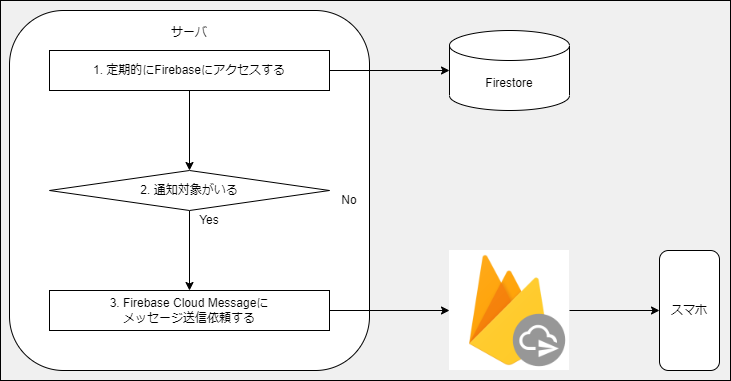

The diagram above was exported from draw.io. Its source (the exported page's mxGraphModel, read from the mxfile embedded in the PNG):
<mxGraphModel dx="918" dy="701" grid="1" gridSize="10" guides="1" tooltips="1" connect="1" arrows="1" fold="1" page="1" pageScale="1" pageWidth="827" pageHeight="1169" math="0" shadow="0">
  <root>
    <mxCell id="0" />
    <mxCell id="1" parent="0" />
    <mxCell id="30" value="" style="rounded=0;whiteSpace=wrap;html=1;fillColor=#F0F0F0;" vertex="1" parent="1">
      <mxGeometry x="70" y="110" width="730" height="380" as="geometry" />
    </mxCell>
    <mxCell id="26" value="サーバ&lt;br&gt;&lt;br&gt;&lt;br&gt;&lt;br&gt;&lt;br&gt;&lt;br&gt;&lt;br&gt;&lt;br&gt;&lt;br&gt;&lt;br&gt;&lt;br&gt;&lt;br&gt;&lt;br&gt;&lt;br&gt;&lt;br&gt;&lt;br&gt;&lt;br&gt;&lt;br&gt;&lt;br&gt;&lt;br&gt;&lt;br&gt;&lt;br&gt;&lt;br&gt;" style="rounded=1;whiteSpace=wrap;html=1;" vertex="1" parent="1">
      <mxGeometry x="79" y="120" width="360" height="360" as="geometry" />
    </mxCell>
    <mxCell id="3" value="Firestore" style="shape=cylinder3;whiteSpace=wrap;html=1;boundedLbl=1;backgroundOutline=1;size=15;" vertex="1" parent="1">
      <mxGeometry x="519" y="140" width="120" height="80" as="geometry" />
    </mxCell>
    <mxCell id="5" style="edgeStyle=none;html=1;exitX=1;exitY=0.5;exitDx=0;exitDy=0;entryX=0;entryY=0.5;entryDx=0;entryDy=0;entryPerimeter=0;" edge="1" parent="1" source="8" target="3">
      <mxGeometry relative="1" as="geometry">
        <mxPoint x="360" y="180" as="sourcePoint" />
        <mxPoint x="520" y="180" as="targetPoint" />
      </mxGeometry>
    </mxCell>
    <mxCell id="14" style="edgeStyle=none;html=1;exitX=0.5;exitY=1;exitDx=0;exitDy=0;entryX=0.5;entryY=0;entryDx=0;entryDy=0;" edge="1" parent="1" source="7" target="11">
      <mxGeometry relative="1" as="geometry" />
    </mxCell>
    <mxCell id="17" style="edgeStyle=none;html=1;exitX=1;exitY=0.5;exitDx=0;exitDy=0;" edge="1" parent="1" source="7">
      <mxGeometry relative="1" as="geometry">
        <mxPoint x="340" y="300" as="targetPoint" />
      </mxGeometry>
    </mxCell>
    <mxCell id="7" value="2. 通知対象がいる" style="rhombus;whiteSpace=wrap;html=1;" vertex="1" parent="1">
      <mxGeometry x="119" y="280" width="280" height="40" as="geometry" />
    </mxCell>
    <mxCell id="15" style="edgeStyle=none;html=1;exitX=0.5;exitY=1;exitDx=0;exitDy=0;entryX=0.5;entryY=0;entryDx=0;entryDy=0;" edge="1" parent="1" source="8" target="7">
      <mxGeometry relative="1" as="geometry" />
    </mxCell>
    <mxCell id="8" value="&lt;span&gt;1. 定期的にFirebaseにアクセスする&lt;/span&gt;" style="rounded=0;whiteSpace=wrap;html=1;" vertex="1" parent="1">
      <mxGeometry x="119" y="160" width="280" height="40" as="geometry" />
    </mxCell>
    <mxCell id="24" style="edgeStyle=none;html=1;exitX=1;exitY=0.5;exitDx=0;exitDy=0;entryX=0;entryY=0.5;entryDx=0;entryDy=0;" edge="1" parent="1" source="11" target="22">
      <mxGeometry relative="1" as="geometry" />
    </mxCell>
    <mxCell id="11" value="&lt;span&gt;3. Firebase Cloud Messageに&lt;br&gt;メッセージ送信依頼する&lt;/span&gt;" style="rounded=0;whiteSpace=wrap;html=1;" vertex="1" parent="1">
      <mxGeometry x="119" y="400" width="280" height="40" as="geometry" />
    </mxCell>
    <mxCell id="16" value="スマホ" style="rounded=1;whiteSpace=wrap;html=1;" vertex="1" parent="1">
      <mxGeometry x="729" y="360" width="60" height="120" as="geometry" />
    </mxCell>
    <mxCell id="25" style="edgeStyle=none;html=1;exitX=1;exitY=0.5;exitDx=0;exitDy=0;entryX=0;entryY=0.5;entryDx=0;entryDy=0;" edge="1" parent="1" source="22" target="16">
      <mxGeometry relative="1" as="geometry" />
    </mxCell>
    <mxCell id="22" value="" style="shape=image;verticalLabelPosition=bottom;labelBackgroundColor=#ffffff;verticalAlign=top;aspect=fixed;imageAspect=0;image=data:image/png,(base64 omitted: 10944 chars);" vertex="1" parent="1">
      <mxGeometry x="519" y="360" width="120" height="120" as="geometry" />
    </mxCell>
    <mxCell id="27" value="No" style="text;html=1;strokeColor=none;fillColor=none;align=center;verticalAlign=middle;whiteSpace=wrap;rounded=0;" vertex="1" parent="1">
      <mxGeometry x="399" y="300" width="40" height="20" as="geometry" />
    </mxCell>
    <mxCell id="28" value="Yes" style="text;html=1;strokeColor=none;fillColor=none;align=center;verticalAlign=middle;whiteSpace=wrap;rounded=0;" vertex="1" parent="1">
      <mxGeometry x="259" y="320" width="40" height="20" as="geometry" />
    </mxCell>
  </root>
</mxGraphModel>